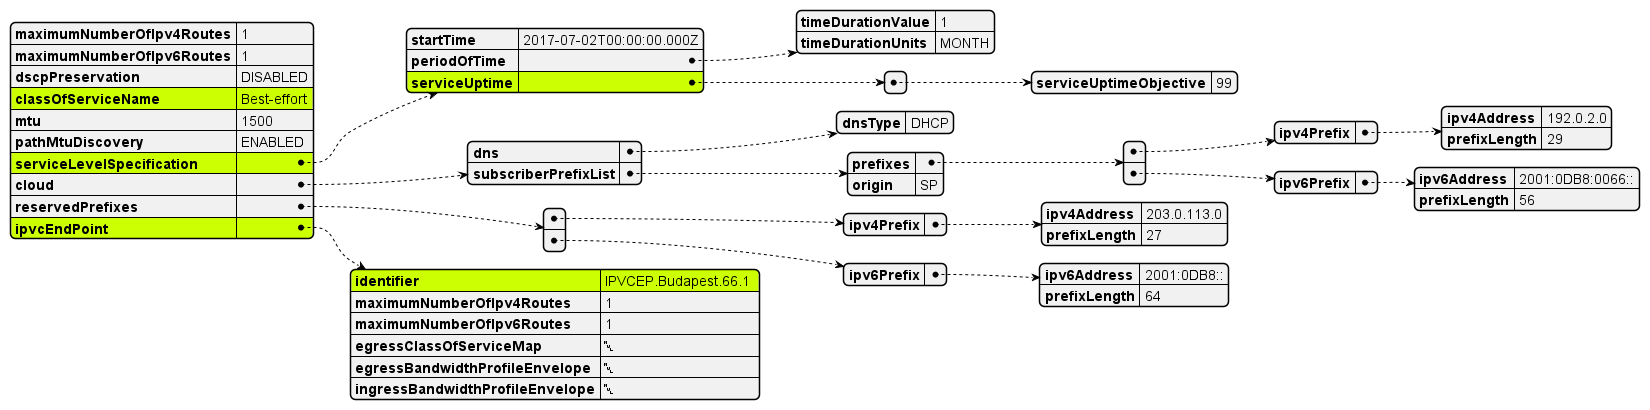

The diagram above was rendered by PlantUML. Its source (embedded in the PNG):
@startjson
#highlight "classOfServiceName"
#highlight "serviceLevelSpecification" 
#highlight "serviceLevelSpecification" / "serviceUptime" 
#highlight "ipvcEndPoint" 
#highlight "ipvcEndPoint" / "identifier"

{
  "maximumNumberOfIpv4Routes": 1,
  "maximumNumberOfIpv6Routes": 1,
  "dscpPreservation": "DISABLED",
  "classOfServiceName": "Best-effort",
  "mtu": 1500,
  "pathMtuDiscovery": "ENABLED",
  "serviceLevelSpecification": {
    "startTime": "2017-07-02T00:00:00.000Z",
    "periodOfTime": {
      "timeDurationValue": 1,
      "timeDurationUnits": "MONTH"
    },
    "serviceUptime": [
      {
        "serviceUptimeObjective": 99
      }
    ]
  },
  "cloud": {
    "dns": {
      "dnsType": "DHCP"
    },
    "subscriberPrefixList": {
      "prefixes": [
        {
          "ipv4Prefix": {
            "ipv4Address": "192.0.2.0",
            "prefixLength": 29
          }
        },
        {
          "ipv6Prefix": {
            "ipv6Address": "2001:0DB8:0066::",
            "prefixLength": 56
          }
        }
      ],
      "origin": "SP"
    }
  },
  "reservedPrefixes": [
    {
      "ipv4Prefix": {
        "ipv4Address": "203.0.113.0",
        "prefixLength": 27
      }
    },
    {
      "ipv6Prefix": {
        "ipv6Address": "2001:0DB8::",
        "prefixLength": 64
      }
    }
  ],
  "ipvcEndPoint": {
    "identifier": "IPVCEP.Budapest.66.1 ",
    "maximumNumberOfIpv4Routes": 1,
    "maximumNumberOfIpv6Routes": 1,
    "egressClassOfServiceMap": null,
    "egressBandwidthProfileEnvelope": null,
    "ingressBandwidthProfileEnvelope": null
  }
}
@endjson